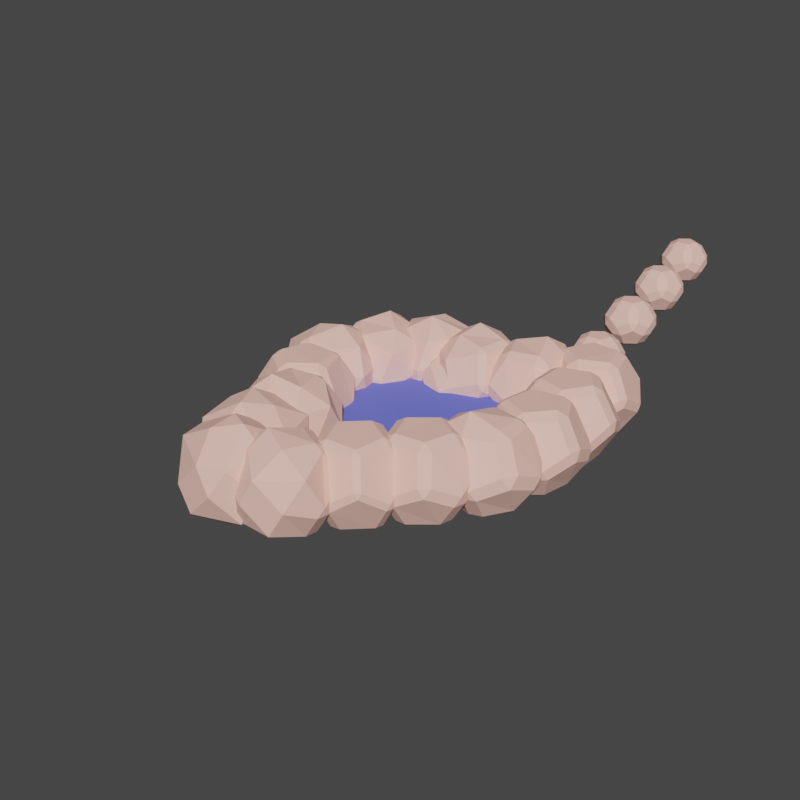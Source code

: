 # Source: lake.blend  (saved by Blender 3.2.14; exported with 4.5.12 LTS)
import bpy
from mathutils import Matrix  # noqa: F401  (used for matrix-valued properties, if any)

bpy.ops.wm.read_factory_settings(use_empty=True)
scene = bpy.context.scene
scene.name = 'Scene'

# ---- collections
col_collection = bpy.data.collections.new('Collection'); scene.collection.children.link(col_collection)

# ---- materials (node trees are filled in below, after node groups)
mat_rock = bpy.data.materials.new('rock')
mat_rock.use_transparent_shadow = False
mat_ground_4_upper_3_001 = bpy.data.materials.new('ground_4_upper_3.001')
mat_ground_4_upper_3_001.use_transparent_shadow = False

# ---- material node trees
mat_rock.use_nodes = True; mat_rock.node_tree.nodes.clear()
_N = mat_rock.node_tree.nodes; _L = mat_rock.node_tree.links
n0 = _N.new('ShaderNodeBsdfPrincipled'); n0.name = 'Principled BSDF'; n0.location = (10, 300)
n0.distribution = 'GGX'
n0.subsurface_method = 'RANDOM_WALK_SKIN'
n0.inputs[0].default_value = (1.0, 0.5809, 0.4823, 1.0)
n0.inputs[2].default_value = 1.0
n0.inputs[3].default_value = 1.45
n0.inputs[27].default_value = (0.0, 0.0, 0.0, 1.0)
n0.inputs[28].default_value = 1.0
n1 = _N.new('ShaderNodeOutputMaterial'); n1.name = 'Material Output'; n1.location = (300, 300)
_L.new(n0.outputs[0], n1.inputs[0])
n1.is_active_output = True
mat_ground_4_upper_3_001.use_nodes = True; mat_ground_4_upper_3_001.node_tree.nodes.clear()
_N = mat_ground_4_upper_3_001.node_tree.nodes; _L = mat_ground_4_upper_3_001.node_tree.links
n0 = _N.new('ShaderNodeBsdfPrincipled'); n0.name = 'Principled BSDF'; n0.location = (10, 300)
n0.distribution = 'GGX'
n0.subsurface_method = 'RANDOM_WALK_SKIN'
n0.inputs[0].default_value = (0.1381, 0.167, 0.7682, 1.0)
n0.inputs[2].default_value = 1.0
n0.inputs[3].default_value = 1.45
n0.inputs[27].default_value = (0.0, 0.0, 0.0, 1.0)
n0.inputs[28].default_value = 1.0
n1 = _N.new('ShaderNodeOutputMaterial'); n1.name = 'Material Output'; n1.location = (300, 300)
_L.new(n0.outputs[0], n1.inputs[0])
n1.is_active_output = True

# ---- world
world_world = bpy.data.worlds.new('World'); scene.world = world_world
world_world.use_nodes = True; world_world.node_tree.nodes.clear()
_N = world_world.node_tree.nodes; _L = world_world.node_tree.links
n0 = _N.new('ShaderNodeOutputWorld'); n0.name = 'World Output'; n0.location = (300, 300)
n1 = _N.new('ShaderNodeBackground'); n1.name = 'Background'; n1.location = (10, 300)
n1.inputs[0].default_value = (0.05088, 0.05088, 0.05088, 1.0)
_L.new(n1.outputs[0], n0.inputs[0])
n0.is_active_output = True
world_world.color = (0.05088, 0.05088, 0.05088)
world_world.use_sun_shadow = False
world_world.sun_shadow_jitter_overblur = 0.0

# ---- meshes
me_icosphere_001 = bpy.data.meshes.new('Icosphere.001')
me_icosphere_001.from_pydata([(-2.848e-18, -2.429e-17, 0.7428), (0.4365, 0.4732, 1.101), (0.585, -0.2689, 1.101), (-0.07498, -0.6394, 1.101), (-0.6313, -0.1263, 1.101), (-0.3152, 0.5614, 1.101), (0.6313, 0.1263, 1.68), (0.3152, -0.5614, 1.68), (-0.4365, -0.4732, 1.68), (-0.585, 0.2689, 1.68), (0.07498, 0.6394, 1.68), (2.848e-18, 2.429e-17, 2.038)], [], [(0, 1, 2), (1, 0, 5), (0, 2, 3), (0, 3, 4), (0, 4, 5), (1, 5, 10), (2, 1, 6), (3, 2, 7), (4, 3, 8), (5, 4, 9), (1, 10, 6), (2, 6, 7), (3, 7, 8), (4, 8, 9), (5, 9, 10), (6, 10, 11), (7, 6, 11), (8, 7, 11), (9, 8, 11), (10, 9, 11)])
_uv = me_icosphere_001.uv_layers.new(name='UVMap')
_uv.uv.foreach_set('vector', [0.1818, 0.0, 0.2727, 0.1575, 0.09091, 0.1575, 0.2727, 0.1575, 0.3636, 0.0, 0.4545, 0.1575, 0.9091, 0.0, 1.0, 0.1575, 0.8182, 0.1575, 0.7273, 0.0, 0.8182, 0.1575, 0.6364, 0.1575, 0.5455, 0.0, 0.6364, 0.1575, 0.4545, 0.1575, 0.2727, 0.1575, 0.4545, 0.1575, 0.3636, 0.3149, 0.09091, 0.1575, 0.2727, 0.1575, 0.1818, 0.3149, 0.8182, 0.1575, 1.0, 0.1575, 0.9091, 0.3149, 0.6364, 0.1575, 0.8182, 0.1575, 0.7273, 0.3149, 0.4545, 0.1575, 0.6364, 0.1575, 0.5455, 0.3149, 0.2727, 0.1575, 0.3636, 0.3149, 0.1818, 0.3149, 0.09091, 0.1575, 0.1818, 0.3149, 0.0, 0.3149, 0.8182, 0.1575, 0.9091, 0.3149, 0.7273, 0.3149, 0.6364, 0.1575, 0.7273, 0.3149, 0.5455, 0.3149, 0.4545, 0.1575, 0.5455, 0.3149, 0.3636, 0.3149, 0.1818, 0.3149, 0.3636, 0.3149, 0.2727, 0.4724, 0.0, 0.3149, 0.1818, 0.3149, 0.09091, 0.4724, 0.7273, 0.3149, 0.9091, 0.3149, 0.8182, 0.4724, 0.5455, 0.3149, 0.7273, 0.3149, 0.6364, 0.4724, 0.3636, 0.3149, 0.5455, 0.3149, 0.4545, 0.4724])
me_icosphere_001.materials.append(mat_rock)
me_icosphere_001.update()
me_cylinder_010 = bpy.data.meshes.new('Cylinder.010')
me_cylinder_010.from_pydata([(2.165, 3.75, 1.114), (-2.384e-07, -2.384e-07, 1.114), (-2.165, -1.192e-07, 1.114), (2.165, -2.384e-07, 1.114), (1.443, 2.5, 1.114), (0.7217, 1.25, 1.114), (-1.443, 2.5, 1.114), (-0.7217, 1.25, 1.114), (-0.7217, -1.25, 1.114), (-1.443, -2.5, 1.114), (0.7217, -1.25, 1.114), (-1.083, -1.875, 1.114), (-1.083, 1.875, 1.114), (-2.165, 1.875, 1.114), (1.083, 1.875, 1.114), (2.165, 1.875, 1.114), (0.5413, -2.031, 1.114), (-0.3608, -2.812, 1.114), (-0.3608, 2.812, 1.114), (0.3608, 2.812, 1.114), (-0.5413, 2.031, 1.114)], [], [(1, 5, 7), (13, 2, 7, 12), (15, 14, 5, 3), (17, 16, 10, 8), (8, 10, 1), (8, 11, 9, 17), (7, 20, 18, 6, 12), (19, 20, 7, 5), (10, 3, 1), (3, 5, 1), (2, 8, 1), (7, 2, 1), (0, 4, 14, 15), (4, 19, 5, 14)])
_uv = me_cylinder_010.uv_layers.new(name='UVMap')
_uv.uv.foreach_set('vector', [0.25, 0.25, 0.2846, 0.31, 0.2154, 0.31, 0.1461, 0.34, 0.1461, 0.25, 0.2154, 0.31, 0.198, 0.34, 0.3539, 0.34, 0.302, 0.34, 0.2846, 0.31, 0.3539, 0.25, 0.2327, 0.115, 0.276, 0.1525, 0.2846, 0.19, 0.2154, 0.19, 0.2154, 0.19, 0.2846, 0.19, 0.25, 0.25, 0.2154, 0.19, 0.198, 0.16, 0.1807, 0.13, 0.2327, 0.115, 0.2154, 0.31, 0.224, 0.3475, 0.2327, 0.385, 0.1807, 0.37, 0.198, 0.34, 0.2673, 0.385, 0.224, 0.3475, 0.2154, 0.31, 0.2846, 0.31, 0.2846, 0.19, 0.3539, 0.25, 0.25, 0.25, 0.3539, 0.25, 0.2846, 0.31, 0.25, 0.25, 0.1461, 0.25, 0.2154, 0.19, 0.25, 0.25, 0.2154, 0.31, 0.1461, 0.25, 0.25, 0.25, 0.3539, 0.43, 0.3193, 0.37, 0.302, 0.34, 0.3539, 0.34, 0.3193, 0.37, 0.2673, 0.385, 0.2846, 0.31, 0.302, 0.34])
me_cylinder_010.materials.append(mat_ground_4_upper_3_001)
me_cylinder_010.update()
me_icosphere_007 = bpy.data.meshes.new('Icosphere.007')
me_icosphere_007.from_pydata([(-2.235e-17, -9.935e-18, 0.7428), (0.6297, -0.1342, 1.101), (0.06696, -0.6403, 1.101), (-0.5883, -0.2616, 1.101), (-0.4305, 0.4787, 1.101), (0.3222, 0.5574, 1.101), (0.4305, -0.4787, 1.68), (-0.3222, -0.5574, 1.68), (-0.6297, 0.1342, 1.68), (-0.06696, 0.6403, 1.68), (0.5883, 0.2616, 1.68), (2.235e-17, 9.935e-18, 2.038)], [], [(0, 1, 2), (1, 0, 5), (0, 2, 3), (0, 3, 4), (0, 4, 5), (1, 5, 10), (2, 1, 6), (3, 2, 7), (4, 3, 8), (5, 4, 9), (1, 10, 6), (2, 6, 7), (3, 7, 8), (4, 8, 9), (5, 9, 10), (6, 10, 11), (7, 6, 11), (8, 7, 11), (9, 8, 11), (10, 9, 11)])
_uv = me_icosphere_007.uv_layers.new(name='UVMap')
_uv.uv.foreach_set('vector', [0.1818, 0.0, 0.2727, 0.1575, 0.09091, 0.1575, 0.2727, 0.1575, 0.3636, 0.0, 0.4545, 0.1575, 0.9091, 0.0, 1.0, 0.1575, 0.8182, 0.1575, 0.7273, 0.0, 0.8182, 0.1575, 0.6364, 0.1575, 0.5455, 0.0, 0.6364, 0.1575, 0.4545, 0.1575, 0.2727, 0.1575, 0.4545, 0.1575, 0.3636, 0.3149, 0.09091, 0.1575, 0.2727, 0.1575, 0.1818, 0.3149, 0.8182, 0.1575, 1.0, 0.1575, 0.9091, 0.3149, 0.6364, 0.1575, 0.8182, 0.1575, 0.7273, 0.3149, 0.4545, 0.1575, 0.6364, 0.1575, 0.5455, 0.3149, 0.2727, 0.1575, 0.3636, 0.3149, 0.1818, 0.3149, 0.09091, 0.1575, 0.1818, 0.3149, 0.0, 0.3149, 0.8182, 0.1575, 0.9091, 0.3149, 0.7273, 0.3149, 0.6364, 0.1575, 0.7273, 0.3149, 0.5455, 0.3149, 0.4545, 0.1575, 0.5455, 0.3149, 0.3636, 0.3149, 0.1818, 0.3149, 0.3636, 0.3149, 0.2727, 0.4724, 0.0, 0.3149, 0.1818, 0.3149, 0.09091, 0.4724, 0.7273, 0.3149, 0.9091, 0.3149, 0.8182, 0.4724, 0.5455, 0.3149, 0.7273, 0.3149, 0.6364, 0.4724, 0.3636, 0.3149, 0.5455, 0.3149, 0.4545, 0.4724])
me_icosphere_007.materials.append(mat_rock)
me_icosphere_007.update()

# ---- curves / text
cu_nurbspath = bpy.data.curves.new('NurbsPath', 'CURVE')
cu_nurbspath.dimensions = '3D'
_sp = cu_nurbspath.splines.new('NURBS'); _sp.points.add(16)
_sp.points.foreach_set('co', [1.97, 3.221, 0.0, 1.0, 1.326, 2.659, 0.0, 1.0, 0.4195, 2.772, 0.0, 1.0, -0.4569, 2.195, 0.0, 1.0, -0.382, 2.847, 0.0, 1.0, -1.386, 2.494, 0.0, 1.0, -1.341, 1.888, 0.0, 1.0, -2.315, 1.603, 0.0, 1.0, -2.045, 0.1199, 0.0, 1.0, -1.049, -1.101, 0.0, 1.0, -0.9588, -1.513, 0.0, 1.0, -1.431, -2.435, 0.0, 1.0, -0.8389, -2.614, 0.0, 1.0, 0.1161, -2.989, 0.0, 1.0, 0.7191, -0.839, 0.0, 1.0, 2.798, -0.08989, 0.0, 1.0, 2.004, 3.163, 0.0, 1.0])
_sp.order_u = 5
_sp.order_v = 0
_sp.use_endpoint_u = True
cu_nurbspath.use_path = True
cu_nurbspath.bevel_profile.use_clip = True
cu_nurbspath.fill_mode = 'FULL'
cu_nurbspath_001 = bpy.data.curves.new('NurbsPath.001', 'CURVE')
cu_nurbspath_001.dimensions = '3D'
_sp = cu_nurbspath_001.splines.new('NURBS'); _sp.points.add(16)
_sp.points.foreach_set('co', [1.97, 3.221, 0.0, 1.0, 1.326, 2.659, 0.0, 1.0, 0.4195, 2.772, 0.0, 1.0, -0.4569, 2.195, 0.0, 1.0, -0.382, 2.847, 0.0, 1.0, -1.386, 2.494, 0.0, 1.0, -1.341, 1.888, 0.0, 1.0, -2.315, 1.603, 0.0, 1.0, -2.045, 0.1199, 0.0, 1.0, -1.049, -1.101, 0.0, 1.0, -0.9588, -1.513, 0.0, 1.0, -1.431, -2.435, 0.0, 1.0, -0.8389, -2.614, 0.0, 1.0, 0.1161, -2.989, 0.0, 1.0, 0.7191, -0.839, 0.0, 1.0, 2.798, -0.08989, 0.0, 1.0, 2.004, 3.163, 0.0, 1.0])
_sp.order_u = 5
_sp.order_v = 0
_sp.use_endpoint_u = True
cu_nurbspath_001.use_path = True
cu_nurbspath_001.bevel_profile.use_clip = True
cu_nurbspath_001.fill_mode = 'FULL'

# ---- objects
ob_stone_001 = bpy.data.objects.new('stone.001', me_icosphere_001)
ob_water = bpy.data.objects.new('water', me_cylinder_010)
ob_nurbspath = bpy.data.objects.new('NurbsPath', cu_nurbspath)
ob_stone_002 = bpy.data.objects.new('stone.002', me_icosphere_007)
ob_nurbspath_001 = bpy.data.objects.new('NurbsPath.001', cu_nurbspath_001)

# ---- transforms, parenting, visibility, modifiers, constraints
ob_stone_001.location = (0.0, 0.0, 0.0)
_m = ob_stone_001.modifiers.new('Array', 'ARRAY')
_m.count = 16
_m.relative_offset_displace = (0.82, 0.0, 0.0)
_m = ob_stone_001.modifiers.new('Curve', 'CURVE')
_m.object = ob_nurbspath
_m = ob_stone_001.modifiers.new('Displace', 'DISPLACE')
_m.strength = 0.8
_m = ob_stone_001.modifiers.new('Bevel', 'BEVEL')
_m.width = 0.8
_m.width_pct = 0.8
_m.angle_limit = 0.6248
ob_water.location = (0.0, 0.0, 0.1141)
_m = ob_water.modifiers.new('Subdivision', 'SUBSURF')
_m = ob_water.modifiers.new('Solidify', 'SOLIDIFY')
_m.thickness = 0.1
_m.offset = 1.0
_m = ob_water.modifiers.new('Bevel', 'BEVEL')
_m.width = 6.45
_m.width_pct = 6.45
_m.angle_limit = 1.026
ob_nurbspath.location = (0.0, 0.0, 2.008)
ob_stone_002.location = (0.0, 0.0, 0.6168)
ob_stone_002.scale = (0.5102, 0.5102, 0.5102)
_m = ob_stone_002.modifiers.new('Displace', 'DISPLACE')
_m.strength = 1.1
_m = ob_stone_002.modifiers.new('Bevel', 'BEVEL')
_m.width = 0.27
_m.width_pct = 0.27
_m.angle_limit = 0.6248
_m = ob_stone_002.modifiers.new('Array', 'ARRAY')
_m.count = 12
_m.relative_offset_displace = (1.94, 0.0, 0.0)
_m = ob_stone_002.modifiers.new('Curve', 'CURVE')
_m.object = ob_nurbspath_001
ob_nurbspath_001.location = (0.0, 0.0, 2.008)
ob_nurbspath_001.scale = (0.8403, 0.8403, 0.8403)

# ---- collection membership
col_collection.objects.link(ob_stone_001)
col_collection.objects.link(ob_water)
col_collection.objects.link(ob_nurbspath)
col_collection.objects.link(ob_stone_002)
col_collection.objects.link(ob_nurbspath_001)

# ---- scene / render settings (as saved in the file)
scene.frame_start = 1; scene.frame_end = 250; scene.frame_set(1)
scene.render.engine = 'BLENDER_EEVEE_NEXT'
scene.render.resolution_x = 1080
scene.cycles.sampling_pattern = 'TABULATED_SOBOL'
scene.cycles.use_light_tree = False
scene.view_settings.view_transform = 'Filmic'
bpy.context.view_layer.update()

# ---- added for rendering (the .blend has no active camera and no usable light): camera, sun
cam_auto = bpy.data.cameras.new('AutoCamera')
cam_auto.lens = 50.0
cam_auto.sensor_width = 36.0
cam_auto.clip_end = 1000.0
ob_auto_camera = bpy.data.objects.new('AutoCamera', cam_auto)
scene.collection.objects.link(ob_auto_camera)
ob_auto_camera.location = (10.5133, -12.2099, 10.0779)
ob_auto_camera.rotation_euler = (1.09748, -7.21219e-08, 0.694738)
scene.camera = ob_auto_camera
light_auto_sun = bpy.data.lights.new('AutoSun', 'SUN')
light_auto_sun.energy = 3.0
light_auto_sun.angle = 0.0523599
ob_auto_sun = bpy.data.objects.new('AutoSun', light_auto_sun)
scene.collection.objects.link(ob_auto_sun)
ob_auto_sun.rotation_euler = (0.872665, 0.174533, 0.523599)
bpy.context.view_layer.update()
